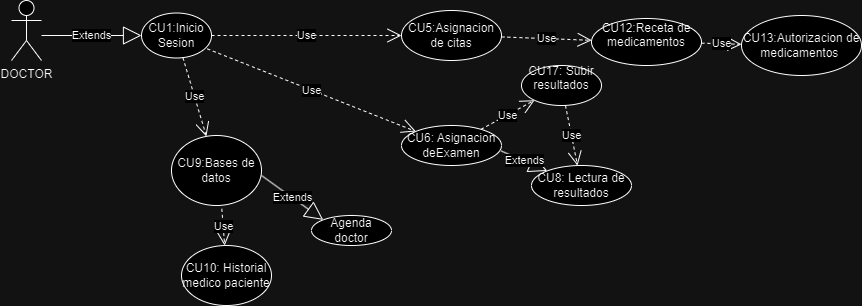

The diagram above was exported from draw.io. Its source (the exported page's mxGraphModel, read from the mxfile embedded in the PNG):
<mxGraphModel dx="996" dy="372" grid="1" gridSize="10" guides="1" tooltips="1" connect="1" arrows="1" fold="1" page="1" pageScale="1" pageWidth="200000" pageHeight="200000" math="0" shadow="0">
  <root>
    <mxCell id="Q4glN3iVvKNpuo2n6neO-0" />
    <mxCell id="Q4glN3iVvKNpuo2n6neO-1" parent="Q4glN3iVvKNpuo2n6neO-0" />
    <mxCell id="Q4glN3iVvKNpuo2n6neO-2" value="&lt;font style=&quot;vertical-align: inherit;&quot;&gt;&lt;font style=&quot;vertical-align: inherit;&quot;&gt;DOCTOR&lt;/font&gt;&lt;/font&gt;" style="shape=umlActor;verticalLabelPosition=bottom;verticalAlign=top;html=1;" parent="Q4glN3iVvKNpuo2n6neO-1" vertex="1">
      <mxGeometry x="40" y="335" width="30" height="60" as="geometry" />
    </mxCell>
    <mxCell id="Q4glN3iVvKNpuo2n6neO-3" value="CU1:Inicio Sesion" style="ellipse;whiteSpace=wrap;html=1;" parent="Q4glN3iVvKNpuo2n6neO-1" vertex="1">
      <mxGeometry x="170" y="347.5" width="70" height="45" as="geometry" />
    </mxCell>
    <mxCell id="Q4glN3iVvKNpuo2n6neO-9" value="CU5:Asignacion de citas" style="ellipse;whiteSpace=wrap;html=1;" parent="Q4glN3iVvKNpuo2n6neO-1" vertex="1">
      <mxGeometry x="430" y="345" width="100" height="50" as="geometry" />
    </mxCell>
    <mxCell id="Q4glN3iVvKNpuo2n6neO-10" value="Extends" style="endArrow=block;endSize=16;endFill=0;html=1;rounded=0;" parent="Q4glN3iVvKNpuo2n6neO-1" edge="1">
      <mxGeometry width="160" relative="1" as="geometry">
        <mxPoint x="70" y="370" as="sourcePoint" />
        <mxPoint x="170" y="370" as="targetPoint" />
      </mxGeometry>
    </mxCell>
    <mxCell id="Q4glN3iVvKNpuo2n6neO-11" value="Use" style="endArrow=open;endSize=12;dashed=1;html=1;rounded=0;" parent="Q4glN3iVvKNpuo2n6neO-1" source="Q4glN3iVvKNpuo2n6neO-3" target="Q4glN3iVvKNpuo2n6neO-9" edge="1">
      <mxGeometry width="160" relative="1" as="geometry">
        <mxPoint x="240" y="370" as="sourcePoint" />
        <mxPoint x="280" y="370" as="targetPoint" />
      </mxGeometry>
    </mxCell>
    <mxCell id="Q4glN3iVvKNpuo2n6neO-13" value="Use" style="endArrow=open;endSize=12;dashed=1;html=1;rounded=0;exitX=0.94;exitY=0.797;exitDx=0;exitDy=0;exitPerimeter=0;" parent="Q4glN3iVvKNpuo2n6neO-1" source="Q4glN3iVvKNpuo2n6neO-3" target="Q4glN3iVvKNpuo2n6neO-18" edge="1">
      <mxGeometry width="160" relative="1" as="geometry">
        <mxPoint x="220" y="400" as="sourcePoint" />
        <mxPoint x="300.6400000000001" y="425.44000000000005" as="targetPoint" />
      </mxGeometry>
    </mxCell>
    <mxCell id="Q4glN3iVvKNpuo2n6neO-14" value="CU8: Lectura de resultados" style="ellipse;whiteSpace=wrap;html=1;" parent="Q4glN3iVvKNpuo2n6neO-1" vertex="1">
      <mxGeometry x="560" y="500" width="100" height="40" as="geometry" />
    </mxCell>
    <mxCell id="Q4glN3iVvKNpuo2n6neO-18" value="CU6: Asignacion deExamen" style="ellipse;whiteSpace=wrap;html=1;" parent="Q4glN3iVvKNpuo2n6neO-1" vertex="1">
      <mxGeometry x="430" y="460" width="100" height="40" as="geometry" />
    </mxCell>
    <mxCell id="Q4glN3iVvKNpuo2n6neO-20" value="Extends" style="endArrow=block;endSize=16;endFill=0;html=1;rounded=0;exitX=0.996;exitY=0.636;exitDx=0;exitDy=0;exitPerimeter=0;" parent="Q4glN3iVvKNpuo2n6neO-1" source="Q4glN3iVvKNpuo2n6neO-18" target="Q4glN3iVvKNpuo2n6neO-14" edge="1">
      <mxGeometry width="160" relative="1" as="geometry">
        <mxPoint x="400" y="520" as="sourcePoint" />
        <mxPoint x="560" y="520" as="targetPoint" />
      </mxGeometry>
    </mxCell>
    <mxCell id="Q4glN3iVvKNpuo2n6neO-21" value="CU9:Bases de datos" style="ellipse;whiteSpace=wrap;html=1;" parent="Q4glN3iVvKNpuo2n6neO-1" vertex="1">
      <mxGeometry x="200" y="470" width="90" height="70" as="geometry" />
    </mxCell>
    <mxCell id="Q4glN3iVvKNpuo2n6neO-22" value="Use" style="endArrow=open;endSize=12;dashed=1;html=1;rounded=0;" parent="Q4glN3iVvKNpuo2n6neO-1" source="Q4glN3iVvKNpuo2n6neO-3" target="Q4glN3iVvKNpuo2n6neO-21" edge="1">
      <mxGeometry width="160" relative="1" as="geometry">
        <mxPoint x="70" y="519.66" as="sourcePoint" />
        <mxPoint x="230" y="519.66" as="targetPoint" />
      </mxGeometry>
    </mxCell>
    <mxCell id="Q4glN3iVvKNpuo2n6neO-23" value="CU10: Historial medico paciente" style="ellipse;whiteSpace=wrap;html=1;" parent="Q4glN3iVvKNpuo2n6neO-1" vertex="1">
      <mxGeometry x="210" y="580" width="90" height="60" as="geometry" />
    </mxCell>
    <mxCell id="Q4glN3iVvKNpuo2n6neO-24" value="Use" style="endArrow=open;endSize=12;dashed=1;html=1;rounded=0;exitX=0.559;exitY=1.048;exitDx=0;exitDy=0;exitPerimeter=0;" parent="Q4glN3iVvKNpuo2n6neO-1" source="Q4glN3iVvKNpuo2n6neO-21" target="Q4glN3iVvKNpuo2n6neO-23" edge="1">
      <mxGeometry width="160" relative="1" as="geometry">
        <mxPoint x="260" y="550" as="sourcePoint" />
        <mxPoint x="420" y="550" as="targetPoint" />
      </mxGeometry>
    </mxCell>
    <mxCell id="Q4glN3iVvKNpuo2n6neO-27" value="CU12:Receta de medicamentos&lt;div&gt;&lt;br&gt;&lt;/div&gt;" style="ellipse;whiteSpace=wrap;html=1;" parent="Q4glN3iVvKNpuo2n6neO-1" vertex="1">
      <mxGeometry x="620" y="353" width="110" height="47" as="geometry" />
    </mxCell>
    <mxCell id="Q4glN3iVvKNpuo2n6neO-28" value="Use" style="endArrow=open;endSize=12;dashed=1;html=1;rounded=0;" parent="Q4glN3iVvKNpuo2n6neO-1" source="Q4glN3iVvKNpuo2n6neO-9" target="Q4glN3iVvKNpuo2n6neO-27" edge="1">
      <mxGeometry width="160" relative="1" as="geometry">
        <mxPoint x="530" y="370" as="sourcePoint" />
        <mxPoint x="680" y="310" as="targetPoint" />
      </mxGeometry>
    </mxCell>
    <mxCell id="Q4glN3iVvKNpuo2n6neO-29" value="CU13:Autorizacion de medicamentos&amp;nbsp;" style="ellipse;whiteSpace=wrap;html=1;" parent="Q4glN3iVvKNpuo2n6neO-1" vertex="1">
      <mxGeometry x="770" y="350" width="120" height="60" as="geometry" />
    </mxCell>
    <mxCell id="Q4glN3iVvKNpuo2n6neO-30" value="Use" style="endArrow=open;endSize=12;dashed=1;html=1;rounded=0;" parent="Q4glN3iVvKNpuo2n6neO-1" source="Q4glN3iVvKNpuo2n6neO-27" target="Q4glN3iVvKNpuo2n6neO-29" edge="1">
      <mxGeometry width="160" relative="1" as="geometry">
        <mxPoint x="690" y="440" as="sourcePoint" />
        <mxPoint x="850" y="440" as="targetPoint" />
      </mxGeometry>
    </mxCell>
    <mxCell id="Q4glN3iVvKNpuo2n6neO-37" value="CU17: Subir resultados&lt;div&gt;&lt;br&gt;&lt;/div&gt;" style="ellipse;whiteSpace=wrap;html=1;" parent="Q4glN3iVvKNpuo2n6neO-1" vertex="1">
      <mxGeometry x="550" y="400" width="80" height="40" as="geometry" />
    </mxCell>
    <mxCell id="Q4glN3iVvKNpuo2n6neO-38" value="Use" style="endArrow=open;endSize=12;dashed=1;html=1;rounded=0;" parent="Q4glN3iVvKNpuo2n6neO-1" source="Q4glN3iVvKNpuo2n6neO-18" target="Q4glN3iVvKNpuo2n6neO-37" edge="1">
      <mxGeometry width="160" relative="1" as="geometry">
        <mxPoint x="480" y="460" as="sourcePoint" />
        <mxPoint x="640" y="460" as="targetPoint" />
      </mxGeometry>
    </mxCell>
    <mxCell id="Q4glN3iVvKNpuo2n6neO-39" value="Use" style="endArrow=open;endSize=12;dashed=1;html=1;rounded=0;" parent="Q4glN3iVvKNpuo2n6neO-1" source="Q4glN3iVvKNpuo2n6neO-37" target="Q4glN3iVvKNpuo2n6neO-14" edge="1">
      <mxGeometry width="160" relative="1" as="geometry">
        <mxPoint x="640" y="460" as="sourcePoint" />
        <mxPoint x="800" y="460" as="targetPoint" />
      </mxGeometry>
    </mxCell>
    <mxCell id="3aS7QNv1p8n4nwQDoTD7-0" value="Agenda doctor" style="ellipse;whiteSpace=wrap;html=1;" parent="Q4glN3iVvKNpuo2n6neO-1" vertex="1">
      <mxGeometry x="340" y="550" width="80" height="30" as="geometry" />
    </mxCell>
    <mxCell id="JweaTmwqVTBMnrEeE_Z3-0" value="Extends" style="endArrow=block;endSize=16;endFill=0;html=1;rounded=0;entryX=0;entryY=0;entryDx=0;entryDy=0;" parent="Q4glN3iVvKNpuo2n6neO-1" target="3aS7QNv1p8n4nwQDoTD7-0" edge="1">
      <mxGeometry width="160" relative="1" as="geometry">
        <mxPoint x="290" y="510" as="sourcePoint" />
        <mxPoint x="450" y="510" as="targetPoint" />
      </mxGeometry>
    </mxCell>
  </root>
</mxGraphModel>